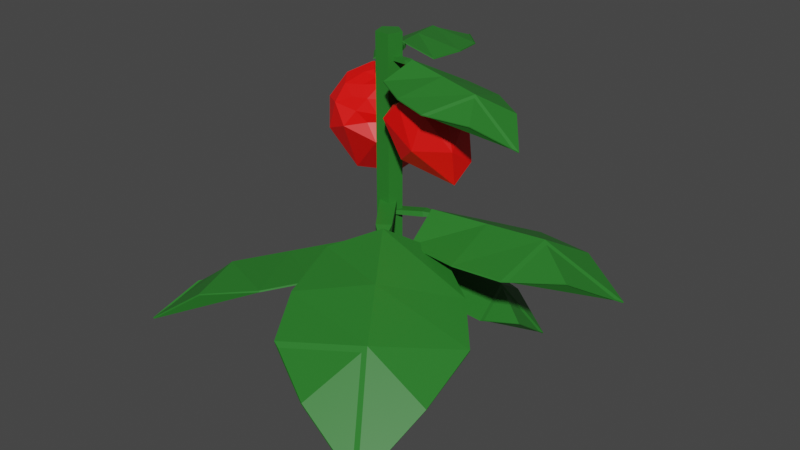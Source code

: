 # Source: StrawberryPlant_Stage_02.blend  (saved by Blender 2.90.8; exported with 4.5.12 LTS)
import bpy
from mathutils import Matrix  # noqa: F401  (used for matrix-valued properties, if any)

bpy.ops.wm.read_factory_settings(use_empty=True)
scene = bpy.context.scene
scene.name = 'Scene'

# ---- collections
col_collection = bpy.data.collections.new('Collection'); scene.collection.children.link(col_collection)

# ---- materials (node trees are filled in below, after node groups)
mat_greenstrawberryplant_001 = bpy.data.materials.new('GreenStrawberryPlant.001')
mat_greenstrawberryplant_001.use_transparent_shadow = False
mat_redstrawberryplant = bpy.data.materials.new('RedStrawberryPlant')
mat_redstrawberryplant.use_transparent_shadow = False

# ---- material node trees
mat_greenstrawberryplant_001.use_nodes = True; mat_greenstrawberryplant_001.node_tree.nodes.clear()
_N = mat_greenstrawberryplant_001.node_tree.nodes; _L = mat_greenstrawberryplant_001.node_tree.links
n0 = _N.new('ShaderNodeBsdfPrincipled'); n0.name = 'Principled BSDF'; n0.location = (10, 300)
n0.distribution = 'GGX'
n0.subsurface_method = 'BURLEY'
n0.inputs[0].default_value = (0.02369, 0.1902, 0.02259, 1.0)
n0.inputs[3].default_value = 1.45
n0.inputs[27].default_value = (0.0, 0.0, 0.0, 1.0)
n0.inputs[28].default_value = 1.0
n1 = _N.new('ShaderNodeOutputMaterial'); n1.name = 'Material Output'; n1.location = (300, 300)
_L.new(n0.outputs[0], n1.inputs[0])
n1.is_active_output = True
mat_redstrawberryplant.use_nodes = True; mat_redstrawberryplant.node_tree.nodes.clear()
_N = mat_redstrawberryplant.node_tree.nodes; _L = mat_redstrawberryplant.node_tree.links
n0 = _N.new('ShaderNodeBsdfPrincipled'); n0.name = 'Principled BSDF'; n0.location = (10, 300)
n0.distribution = 'GGX'
n0.subsurface_method = 'BURLEY'
n0.inputs[0].default_value = (1.0, 0.001895, 0.0, 1.0)
n0.inputs[3].default_value = 1.45
n0.inputs[27].default_value = (0.0, 0.0, 0.0, 1.0)
n0.inputs[28].default_value = 1.0
n1 = _N.new('ShaderNodeOutputMaterial'); n1.name = 'Material Output'; n1.location = (300, 300)
_L.new(n0.outputs[0], n1.inputs[0])
n1.is_active_output = True

# ---- world
world_world = bpy.data.worlds.new('World'); scene.world = world_world
world_world.use_nodes = True; world_world.node_tree.nodes.clear()
_N = world_world.node_tree.nodes; _L = world_world.node_tree.links
n0 = _N.new('ShaderNodeOutputWorld'); n0.name = 'World Output'; n0.location = (300, 300)
n1 = _N.new('ShaderNodeBackground'); n1.name = 'Background'; n1.location = (10, 300)
n1.inputs[0].default_value = (0.05088, 0.05088, 0.05088, 1.0)
_L.new(n1.outputs[0], n0.inputs[0])
n0.is_active_output = True
world_world.color = (0.05088, 0.05088, 0.05088)
world_world.use_sun_shadow = False
world_world.sun_shadow_jitter_overblur = 0.0

# ---- meshes
me_cylinder_009 = bpy.data.meshes.new('Cylinder.009')
me_cylinder_009.from_pydata([(-0.05918, -0.08071, -1.065), (-0.07869, -0.05285, 0.7351), (-0.18, -0.0786, -1.065), (-0.1595, -0.05144, 0.7351), (-0.2153, 0.03696, -1.065), (-0.1832, 0.02589, 0.7351), (-0.1163, 0.1063, -1.065), (-0.1169, 0.07226, 0.7351), (-0.01984, 0.03355, -1.065), (-0.05237, 0.0236, 0.7351), (-0.07869, -0.05285, -0.9152), (-0.1595, -0.05144, -0.9152), (-0.1832, 0.02589, -0.9152), (-0.1169, 0.07226, -0.9152), (-0.05237, 0.0236, -0.9152), (-0.09524, 0.03849, -0.1699), (-0.09881, 0.04359, -0.143), (-0.169, -0.01313, -0.1699), (-0.1725, -0.008026, -0.143), (0.1191, -0.3461, -0.2166), (0.06439, -0.1972, -0.2061), (0.06582, -0.1992, -0.1705), (-0.002071, -0.2437, -0.2061), (-0.0006434, -0.2458, -0.1705), (0.7999, -0.8407, -0.5775), (0.8037, -0.8461, -0.5704), (0.3511, -1.155, -0.5775), (0.3549, -1.16, -0.5704), (0.7238, -1.21, -0.8001), (0.7276, -1.215, -0.7929), (0.7464, -0.4564, -0.4929), (0.7484, -0.4592, -0.4838), (0.008201, -0.9732, -0.4929), (0.01021, -0.9761, -0.4838), (0.4698, -0.8469, -0.3839), (0.4678, -0.844, -0.393), (0.262, -0.05014, -0.3171), (0.264, -0.05301, -0.308), (-0.2078, -0.3791, -0.3171), (-0.2058, -0.382, -0.308), (0.05792, -0.2587, -0.1772), (0.05993, -0.2616, -0.1681), (0.5451, -0.2246, -0.405), (0.5471, -0.2275, -0.3959), (-0.1408, -0.7048, -0.405), (0.2628, -0.5514, -0.2851), (0.2649, -0.5542, -0.276), (-0.1388, -0.7077, -0.3959), (-0.158, 0.01772, -0.2338), (-0.1675, 0.01719, -0.2138), (-0.1359, -0.05046, -0.2251), (-0.1454, -0.051, -0.2051), (0.1865, 0.09596, -0.1961), (0.06084, 0.08713, -0.2162), (0.05621, 0.08923, -0.188), (0.08076, 0.02566, -0.2084), (0.07613, 0.02776, -0.1802), (0.7751, 0.4964, -0.3774), (0.7787, 0.4984, -0.3707), (0.9097, 0.08126, -0.3244), (0.9133, 0.08327, -0.3177), (1.075, 0.3473, -0.4833), (1.078, 0.3493, -0.4767), (0.46, 0.5435, -0.3835), (0.4609, 0.5448, -0.3759), (0.6813, -0.1392, -0.2964), (0.6823, -0.138, -0.2887), (0.6704, 0.2486, -0.2292), (0.6695, 0.2473, -0.2368), (0.01527, 0.2673, -0.3278), (0.01621, 0.2686, -0.3201), (0.1561, -0.1673, -0.2723), (0.1571, -0.166, -0.2646), (0.1002, 0.06974, -0.1823), (0.1011, 0.07102, -0.1746), (0.2254, 0.4433, -0.3605), (0.2263, 0.4446, -0.3528), (0.431, -0.1911, -0.2795), (0.3848, 0.1585, -0.2096), (0.3858, 0.1598, -0.2019), (0.4319, -0.1898, -0.2718), (-0.06178, 0.001877, -0.4223), (-0.06149, 0.01356, -0.4035), (-0.1143, 0.04436, -0.4478), (-0.114, 0.05604, -0.4289), (-0.3187, -0.2427, -0.4029), (-0.2136, -0.1705, -0.407), (-0.219, -0.1613, -0.3804), (-0.2609, -0.1322, -0.4299), (-0.2663, -0.123, -0.4034), (-0.5464, -0.938, -0.4699), (-0.5507, -0.9396, -0.4637), (-0.8662, -0.6793, -0.6251), (-0.8705, -0.681, -0.6189), (-0.8203, -1.024, -0.6719), (-0.8246, -1.026, -0.6656), (-0.2667, -0.7973, -0.4102), (-0.2697, -0.7965, -0.4029), (-0.7927, -0.3718, -0.6654), (-0.7956, -0.3711, -0.6582), (-0.629, -0.6445, -0.4332), (-0.6261, -0.6452, -0.4404), (-0.05342, -0.316, -0.4199), (-0.05634, -0.3153, -0.4127), (-0.3882, -0.04526, -0.5824), (-0.3911, -0.04454, -0.5752), (-0.2657, -0.1695, -0.3901), (-0.2686, -0.1688, -0.3829), (-0.1309, -0.5802, -0.4009), (-0.1338, -0.5795, -0.3936), (-0.6196, -0.185, -0.6381), (-0.4459, -0.4074, -0.4153), (-0.4488, -0.4066, -0.408), (-0.6225, -0.1842, -0.6308), (-0.173, -0.005111, -0.3957), (-0.1736, -0.00608, -0.378), (-0.1387, -0.05143, -0.3971), (-0.1393, -0.0524, -0.3795), (0.06131, 0.1349, -0.4729), (-0.03073, 0.09833, -0.4492), (-0.02607, 0.1011, -0.427), (0.0001957, 0.05657, -0.4504), (0.004851, 0.05934, -0.4282), (0.3251, 0.558, -0.7818), (0.3291, 0.5609, -0.778), (0.5339, 0.276, -0.7904), (0.538, 0.2789, -0.7866), (0.5391, 0.5033, -0.9544), (0.5432, 0.5062, -0.9506), (0.09099, 0.5227, -0.6886), (0.09363, 0.5245, -0.6832), (0.4344, 0.05887, -0.7027), (0.4371, 0.06066, -0.6973), (0.3547, 0.3573, -0.6441), (0.3521, 0.3555, -0.6495), (-0.1388, 0.2167, -0.5146), (-0.1361, 0.2184, -0.5092), (0.07984, -0.07856, -0.5236), (0.08248, -0.07677, -0.5182), (0.0111, 0.09657, -0.4366), (0.01374, 0.09836, -0.4312), (-0.04293, 0.3954, -0.6008), (-0.04029, 0.3972, -0.5954), (0.2762, -0.03557, -0.6139), (0.1816, 0.2261, -0.543), (0.1842, 0.2278, -0.5376), (0.2788, -0.03378, -0.6086), (-0.5249, 0.4385, -0.0434), (-0.5503, 0.1705, 0.3829), (-0.3703, 0.3913, 0.4299), (-0.1151, 0.4235, 0.2476), (-0.1831, 0.1505, -0.06979), (-0.4908, -0.03738, 0.1496), (-0.382, 0.2202, 0.3821), (-0.2096, 0.2887, 0.3668), (-0.08575, 0.1551, 0.2792), (-0.2366, -0.02993, 0.2399), (-0.4067, 0.04705, 0.3154), (-0.2685, 0.1426, 0.3009), (-0.4512, 0.4523, 0.2697), (-0.594, 0.2772, 0.2325), (-0.4932, 0.3056, 0.4187), (-0.5742, 0.0577, 0.2774), (-0.5642, 0.1914, -0.04407), (-0.3066, 0.5068, 0.02286), (-0.2479, 0.4579, 0.3625), (-0.424, 0.4134, -0.1983), (-0.1156, 0.3426, 0.009102), (-0.3675, 0.03362, -0.05666), (-0.484, 0.07902, 0.3609), (-0.4488, -0.0365, 0.3001), (-0.3798, 0.2933, 0.4171), (-0.4574, 0.1982, 0.3968), (-0.1365, 0.3466, 0.3816), (-0.2653, 0.3473, 0.4179), (-0.04366, 0.1139, 0.1869), (-0.03788, 0.2677, 0.2947), (-0.3361, -0.09807, 0.2169), (-0.1705, -0.04168, 0.1538), (-0.4084, 0.1329, 0.3568), (-0.2997, 0.2663, 0.3851), (-0.137, 0.2396, 0.3214), (-0.142, 0.05034, 0.2417), (-0.3358, -0.004253, 0.2696), (-0.3275, 0.1782, 0.3659), (-0.3405, 0.08783, 0.3086), (-0.2331, 0.2196, 0.3367), (-0.1845, 0.1531, 0.2659), (-0.2533, 0.06871, 0.2481), (0.3536, 0.05226, 0.1654), (0.1254, 0.2059, 0.4294), (0.2427, 0.04969, 0.5269), (0.23, -0.1739, 0.4451), (0.07732, -0.1435, 0.1646), (-0.0148, 0.1522, 0.2415), (0.1263, 0.07822, 0.4656), (0.1413, -0.05866, 0.4948), (0.02746, -0.1407, 0.4341), (-0.07084, -0.009722, 0.3523), (0.01291, 0.1123, 0.3881), (0.05443, -0.005049, 0.4157), (0.3187, 0.06276, 0.4061), (0.2257, 0.1866, 0.3288), (0.2076, 0.1492, 0.4849), (0.05904, 0.2207, 0.3328), (0.1837, 0.1234, 0.1221), (0.3511, -0.1001, 0.2614), (0.2716, -0.06241, 0.5096), (0.3291, -0.04666, 0.06776), (0.1943, -0.2087, 0.2612), (0.03019, 0.009867, 0.1247), (0.04777, 0.1707, 0.4119), (-0.03709, 0.1536, 0.3575), (0.1753, 0.07097, 0.5019), (0.1247, 0.1383, 0.4598), (0.1664, -0.1174, 0.5267), (0.1903, -0.01913, 0.5304), (-0.002323, -0.1822, 0.3688), (0.09723, -0.1911, 0.4699), (-0.09709, 0.06774, 0.3083), (-0.08495, -0.07217, 0.3001), (0.07128, 0.107, 0.43), (0.1422, 0.01258, 0.489), (0.09505, -0.1107, 0.4678), (-0.03284, -0.09028, 0.3819), (-0.03449, 0.0619, 0.36), (0.08625, 0.0438, 0.4574), (0.0292, 0.05708, 0.4007), (0.09919, -0.03618, 0.459), (0.0478, -0.07336, 0.4068), (0.002964, -0.01368, 0.3696), (-0.1282, -0.02461, 0.5906), (-0.1278, -0.03134, 0.6048), (-0.08007, -0.009064, 0.5968), (-0.0797, -0.01579, 0.6109), (-0.1832, 0.2185, 0.6173), (-0.177, 0.1299, 0.6031), (-0.1785, 0.1266, 0.6229), (-0.1336, 0.1439, 0.6086), (-0.1351, 0.1406, 0.6285), (-0.4654, 0.6343, 0.4893), (-0.4668, 0.6368, 0.494), (-0.1723, 0.729, 0.5267), (-0.1737, 0.7315, 0.5314), (-0.3599, 0.8456, 0.4145), (-0.3613, 0.8482, 0.4192), (-0.4988, 0.4119, 0.485), (-0.4997, 0.4126, 0.4904), (-0.01681, 0.5676, 0.5465), (-0.01772, 0.5683, 0.5519), (-0.2906, 0.5602, 0.5939), (-0.2897, 0.5596, 0.5885), (-0.3042, 0.09785, 0.5243), (-0.3051, 0.09851, 0.5297), (0.002575, 0.197, 0.5635), (0.00167, 0.1976, 0.5689), (-0.1647, 0.1576, 0.627), (-0.1656, 0.1583, 0.6324), (-0.4283, 0.2462, 0.5012), (-0.4292, 0.2469, 0.5066), (0.01961, 0.3909, 0.5584), (-0.2272, 0.3586, 0.6077), (-0.2281, 0.3592, 0.6132), (0.01871, 0.3916, 0.5638), (-0.1448, 0.03281, 0.593), (-0.1505, 0.03457, 0.6075), (-0.1514, -0.0176, 0.5966), (-0.157, -0.01584, 0.6111), (0.09904, -0.02363, 0.6068), (0.01594, 0.009742, 0.5978), (0.01443, 0.01136, 0.6178), (0.01004, -0.03571, 0.601), (0.008527, -0.03409, 0.6211), (0.5905, 0.05931, 0.4638), (0.5936, 0.05923, 0.4684), (0.5506, -0.2476, 0.4854), (0.5537, -0.2477, 0.49), (0.7324, -0.1224, 0.3729), (0.7355, -0.1224, 0.3775), (0.4044, 0.1853, 0.4739), (0.4056, 0.1855, 0.4793), (0.3389, -0.3195, 0.5096), (0.3401, -0.3193, 0.515), (0.4524, -0.07233, 0.5666), (0.4512, -0.07255, 0.5613), (0.03893, 0.1426, 0.5255), (0.04013, 0.1428, 0.5308), (-0.002781, -0.1787, 0.5481), (-0.001577, -0.1785, 0.5535), (0.03656, -0.01462, 0.6196), (0.03777, -0.01439, 0.6249), (0.2253, 0.1919, 0.4977), (0.2265, 0.1921, 0.5031), (0.1644, -0.2771, 0.5308), (0.2439, -0.04358, 0.5904), (0.2451, -0.04336, 0.5958), (0.1656, -0.2769, 0.5362)], [], [(10, 1, 3, 11), (11, 3, 5, 12), (12, 5, 7, 13), (3, 1, 9, 7, 5), (13, 7, 9, 14), (14, 9, 1, 10), (0, 2, 4, 6, 8), (8, 14, 10, 0), (6, 13, 14, 8), (4, 12, 13, 6), (2, 11, 12, 4), (0, 10, 11, 2), (20, 21, 19), (22, 23, 18, 17), (17, 18, 16, 15), (20, 22, 17, 15), (23, 21, 16, 18), (19, 21, 23), (19, 22, 20), (19, 23, 22), (15, 16, 21, 20), (43, 42, 36, 37), (28, 29, 27, 26), (45, 44, 38, 40), (43, 37, 41, 46), (45, 40, 36, 42), (46, 41, 39, 47), (47, 39, 38, 44), (24, 25, 29, 28), (29, 34, 33, 27), (25, 31, 34, 29), (26, 32, 35, 28), (27, 33, 32, 26), (30, 31, 25, 24), (40, 41, 37, 36), (38, 39, 41, 40), (28, 35, 30, 24), (33, 47, 44, 32), (34, 46, 47, 33), (35, 45, 42, 30), (31, 43, 46, 34), (35, 32, 44, 45), (31, 30, 42, 43), (53, 54, 52), (55, 56, 51, 50), (50, 51, 49, 48), (53, 55, 50, 48), (56, 54, 49, 51), (52, 54, 56), (52, 55, 53), (52, 56, 55), (48, 49, 54, 53), (76, 75, 69, 70), (61, 62, 60, 59), (78, 77, 71, 73), (76, 70, 74, 79), (78, 73, 69, 75), (79, 74, 72, 80), (80, 72, 71, 77), (57, 58, 62, 61), (62, 67, 66, 60), (58, 64, 67, 62), (59, 65, 68, 61), (60, 66, 65, 59), (63, 64, 58, 57), (73, 74, 70, 69), (71, 72, 74, 73), (61, 68, 63, 57), (66, 80, 77, 65), (67, 79, 80, 66), (68, 78, 75, 63), (64, 76, 79, 67), (68, 65, 77, 78), (64, 63, 75, 76), (86, 87, 85), (88, 89, 84, 83), (83, 84, 82, 81), (86, 88, 83, 81), (89, 87, 82, 84), (85, 87, 89), (85, 88, 86), (85, 89, 88), (81, 82, 87, 86), (109, 108, 102, 103), (94, 95, 93, 92), (111, 110, 104, 106), (109, 103, 107, 112), (111, 106, 102, 108), (112, 107, 105, 113), (113, 105, 104, 110), (90, 91, 95, 94), (95, 100, 99, 93), (91, 97, 100, 95), (92, 98, 101, 94), (93, 99, 98, 92), (96, 97, 91, 90), (106, 107, 103, 102), (104, 105, 107, 106), (94, 101, 96, 90), (99, 113, 110, 98), (100, 112, 113, 99), (101, 111, 108, 96), (97, 109, 112, 100), (101, 98, 110, 111), (97, 96, 108, 109), (119, 120, 118), (121, 122, 117, 116), (116, 117, 115, 114), (119, 121, 116, 114), (122, 120, 115, 117), (118, 120, 122), (118, 121, 119), (118, 122, 121), (114, 115, 120, 119), (142, 141, 135, 136), (127, 128, 126, 125), (144, 143, 137, 139), (142, 136, 140, 145), (144, 139, 135, 141), (145, 140, 138, 146), (146, 138, 137, 143), (123, 124, 128, 127), (128, 133, 132, 126), (124, 130, 133, 128), (125, 131, 134, 127), (126, 132, 131, 125), (129, 130, 124, 123), (139, 140, 136, 135), (137, 138, 140, 139), (127, 134, 129, 123), (132, 146, 143, 131), (133, 145, 146, 132), (134, 144, 141, 129), (130, 142, 145, 133), (134, 131, 143, 144), (130, 129, 141, 142), (147, 160, 159), (148, 160, 162), (147, 159, 164), (147, 164, 166), (147, 166, 163), (148, 162, 169), (149, 161, 171), (150, 165, 173), (151, 167, 175), (152, 168, 177), (148, 169, 172), (149, 171, 174), (150, 173, 176), (151, 175, 178), (152, 177, 170), (153, 179, 184), (154, 180, 186), (155, 181, 187), (156, 182, 188), (157, 183, 185), (185, 188, 158), (185, 183, 188), (183, 156, 188), (188, 187, 158), (188, 182, 187), (182, 155, 187), (187, 186, 158), (187, 181, 186), (181, 154, 186), (186, 184, 158), (186, 180, 184), (180, 153, 184), (184, 185, 158), (184, 179, 185), (179, 157, 185), (170, 183, 157), (170, 177, 183), (177, 156, 183), (178, 182, 156), (178, 175, 182), (175, 155, 182), (176, 181, 155), (176, 173, 181), (173, 154, 181), (174, 180, 154), (174, 171, 180), (171, 153, 180), (172, 179, 153), (172, 169, 179), (169, 157, 179), (177, 178, 156), (177, 168, 178), (168, 151, 178), (175, 176, 155), (175, 167, 176), (167, 150, 176), (173, 174, 154), (173, 165, 174), (165, 149, 174), (171, 172, 153), (171, 161, 172), (161, 148, 172), (169, 170, 157), (169, 162, 170), (162, 152, 170), (163, 168, 152), (163, 166, 168), (166, 151, 168), (166, 167, 151), (166, 164, 167), (164, 150, 167), (164, 165, 150), (164, 159, 165), (159, 149, 165), (162, 163, 152), (162, 160, 163), (160, 147, 163), (159, 161, 149), (159, 160, 161), (160, 148, 161), (189, 202, 201), (190, 202, 204), (189, 201, 206), (189, 206, 208), (189, 208, 205), (190, 204, 211), (191, 203, 213), (192, 207, 215), (193, 209, 217), (194, 210, 219), (190, 211, 214), (191, 213, 216), (192, 215, 218), (193, 217, 220), (194, 219, 212), (195, 221, 226), (196, 222, 228), (197, 223, 229), (198, 224, 230), (199, 225, 227), (227, 230, 200), (227, 225, 230), (225, 198, 230), (230, 229, 200), (230, 224, 229), (224, 197, 229), (229, 228, 200), (229, 223, 228), (223, 196, 228), (228, 226, 200), (228, 222, 226), (222, 195, 226), (226, 227, 200), (226, 221, 227), (221, 199, 227), (212, 225, 199), (212, 219, 225), (219, 198, 225), (220, 224, 198), (220, 217, 224), (217, 197, 224), (218, 223, 197), (218, 215, 223), (215, 196, 223), (216, 222, 196), (216, 213, 222), (213, 195, 222), (214, 221, 195), (214, 211, 221), (211, 199, 221), (219, 220, 198), (219, 210, 220), (210, 193, 220), (217, 218, 197), (217, 209, 218), (209, 192, 218), (215, 216, 196), (215, 207, 216), (207, 191, 216), (213, 214, 195), (213, 203, 214), (203, 190, 214), (211, 212, 199), (211, 204, 212), (204, 194, 212), (205, 210, 194), (205, 208, 210), (208, 193, 210), (208, 209, 193), (208, 206, 209), (206, 192, 209), (206, 207, 192), (206, 201, 207), (201, 191, 207), (204, 205, 194), (204, 202, 205), (202, 189, 205), (201, 203, 191), (201, 202, 203), (202, 190, 203), (236, 237, 235), (238, 239, 234, 233), (233, 234, 232, 231), (236, 238, 233, 231), (239, 237, 232, 234), (235, 237, 239), (235, 238, 236), (235, 239, 238), (231, 232, 237, 236), (259, 258, 252, 253), (244, 245, 243, 242), (261, 260, 254, 256), (259, 253, 257, 262), (261, 256, 252, 258), (262, 257, 255, 263), (263, 255, 254, 260), (240, 241, 245, 244), (245, 250, 249, 243), (241, 247, 250, 245), (242, 248, 251, 244), (243, 249, 248, 242), (246, 247, 241, 240), (256, 257, 253, 252), (254, 255, 257, 256), (244, 251, 246, 240), (249, 263, 260, 248), (250, 262, 263, 249), (251, 261, 258, 246), (247, 259, 262, 250), (251, 248, 260, 261), (247, 246, 258, 259), (269, 270, 268), (271, 272, 267, 266), (266, 267, 265, 264), (269, 271, 266, 264), (272, 270, 265, 267), (268, 270, 272), (268, 271, 269), (268, 272, 271), (264, 265, 270, 269), (292, 291, 285, 286), (277, 278, 276, 275), (294, 293, 287, 289), (292, 286, 290, 295), (294, 289, 285, 291), (295, 290, 288, 296), (296, 288, 287, 293), (273, 274, 278, 277), (278, 283, 282, 276), (274, 280, 283, 278), (275, 281, 284, 277), (276, 282, 281, 275), (279, 280, 274, 273), (289, 290, 286, 285), (287, 288, 290, 289), (277, 284, 279, 273), (282, 296, 293, 281), (283, 295, 296, 282), (284, 294, 291, 279), (280, 292, 295, 283), (284, 281, 293, 294), (280, 279, 291, 292)])
me_cylinder_009.polygons.foreach_set('material_index', [0, 0, 0, 0, 0, 0, 0, 0, 0, 0, 0, 0, 0, 0, 0, 0, 0, 0, 0, 0, 0, 0, 0, 0, 0, 0, 0, 0, 0, 0, 0, 0, 0, 0, 0, 0, 0, 0, 0, 0, 0, 0, 0, 0, 0, 0, 0, 0, 0, 0, 0, 0, 0, 0, 0, 0, 0, 0, 0, 0, 0, 0, 0, 0, 0, 0, 0, 0, 0, 0, 0, 0, 0, 0, 0, 0, 0, 0, 0, 0, 0, 0, 0, 0, 0, 0, 0, 0, 0, 0, 0, 0, 0, 0, 0, 0, 0, 0, 0, 0, 0, 0, 0, 0, 0, 0, 0, 0, 0, 0, 0, 0, 0, 0, 0, 0, 0, 0, 0, 0, 0, 0, 0, 0, 0, 0, 0, 0, 0, 0, 0, 0, 0, 0, 0, 0, 1, 1, 1, 1, 1, 1, 1, 1, 1, 1, 1, 1, 1, 1, 1, 1, 1, 1, 1, 1, 1, 1, 1, 1, 1, 1, 1, 1, 1, 1, 1, 1, 1, 1, 1, 1, 1, 1, 1, 1, 1, 1, 1, 1, 1, 1, 1, 1, 1, 1, 1, 1, 1, 1, 1, 1, 1, 1, 1, 1, 1, 1, 1, 1, 1, 1, 1, 1, 1, 1, 1, 1, 1, 1, 1, 1, 1, 1, 1, 1, 1, 1, 1, 1, 1, 1, 1, 1, 1, 1, 1, 1, 1, 1, 1, 1, 1, 1, 1, 1, 1, 1, 1, 1, 1, 1, 1, 1, 1, 1, 1, 1, 1, 1, 1, 1, 1, 1, 1, 1, 1, 1, 1, 1, 1, 1, 1, 1, 1, 1, 1, 1, 1, 1, 1, 1, 1, 1, 1, 1, 1, 1, 1, 1, 1, 1, 1, 1, 1, 1, 1, 1, 1, 1, 1, 1, 1, 1, 1, 1, 0, 0, 0, 0, 0, 0, 0, 0, 0, 0, 0, 0, 0, 0, 0, 0, 0, 0, 0, 0, 0, 0, 0, 0, 0, 0, 0, 0, 0, 0, 0, 0, 0, 0, 0, 0, 0, 0, 0, 0, 0, 0, 0, 0, 0, 0, 0, 0, 0, 0, 0, 0, 0, 0, 0, 0, 0, 0, 0, 0, 0, 0])
_uv = me_cylinder_009.uv_layers.new(name='UVMap')
_uv.uv.foreach_set('vector', [1.0, 0.5483, 1.0, 1.0, 0.8, 1.0, 0.8, 0.5483, 0.8, 0.5483, 0.8, 1.0, 0.6, 1.0, 0.6, 0.5483, 0.6, 0.5483, 0.6, 1.0, 0.4, 1.0, 0.4, 0.5483, 0.4783, 0.3242, 0.25, 0.49, 0.02175, 0.3242, 0.1089, 0.05584, 0.3911, 0.05584, 0.4, 0.5483, 0.4, 1.0, 0.2, 1.0, 0.2, 0.5483, 0.2, 0.5483, 0.2, 1.0, 2.98e-08, 1.0, 2.98e-08, 0.5483, 0.75, 0.49, 0.9783, 0.3242, 0.8911, 0.05584, 0.6089, 0.05584, 0.5217, 0.3242, 0.2, 0.5, 0.2, 0.5483, 2.98e-08, 0.5483, 2.98e-08, 0.5, 0.4, 0.5, 0.4, 0.5483, 0.2, 0.5483, 0.2, 0.5, 0.6, 0.5, 0.6, 0.5483, 0.4, 0.5483, 0.4, 0.5, 0.8, 0.5, 0.8, 0.5483, 0.6, 0.5483, 0.6, 0.5, 1.0, 0.5, 1.0, 0.5483, 0.8, 0.5483, 0.8, 0.5, 0.375, 0.125, 0.625, 0.125, 0.5, 0.375, 0.375, 0.625, 0.625, 0.625, 0.625, 0.75, 0.375, 0.75, 0.375, 0.75, 0.625, 0.75, 0.625, 1.0, 0.375, 1.0, 0.125, 0.625, 0.375, 0.625, 0.375, 0.75, 0.125, 0.75, 0.625, 0.625, 0.875, 0.625, 0.875, 0.75, 0.625, 0.75, 0.5, 0.375, 0.875, 0.625, 0.625, 0.625, 0.5, 0.375, 0.375, 0.625, 0.125, 0.625, 0.5, 0.375, 0.625, 0.625, 0.375, 0.625, 0.375, 0.0, 0.625, 0.0, 0.625, 0.125, 0.375, 0.125, 0.625, 0.04167, 0.375, 0.04167, 0.375, 0.0, 0.625, 0.0, 0.375, 0.375, 0.625, 0.375, 0.625, 0.5, 0.375, 0.5, 0.25, 0.7083, 0.375, 0.7083, 0.375, 0.75, 0.25, 0.75, 0.875, 0.7083, 0.875, 0.75, 0.75, 0.75, 0.75, 0.7083, 0.25, 0.7083, 0.25, 0.75, 0.125, 0.75, 0.125, 0.7083, 0.75, 0.7083, 0.75, 0.75, 0.625, 0.75, 0.625, 0.7083, 0.625, 0.7083, 0.625, 0.75, 0.375, 0.75, 0.375, 0.7083, 0.375, 0.25, 0.625, 0.25, 0.625, 0.375, 0.375, 0.375, 0.75, 0.5, 0.75, 0.6667, 0.625, 0.6667, 0.625, 0.5, 0.875, 0.5, 0.875, 0.6667, 0.75, 0.6667, 0.75, 0.5, 0.375, 0.5, 0.375, 0.6667, 0.25, 0.6667, 0.25, 0.5, 0.625, 0.5, 0.625, 0.6667, 0.375, 0.6667, 0.375, 0.5, 0.375, 0.08333, 0.625, 0.08333, 0.625, 0.25, 0.375, 0.25, 0.375, 0.875, 0.625, 0.875, 0.625, 1.0, 0.375, 1.0, 0.375, 0.75, 0.625, 0.75, 0.625, 0.875, 0.375, 0.875, 0.25, 0.5, 0.25, 0.6667, 0.125, 0.6667, 0.125, 0.5, 0.625, 0.6667, 0.625, 0.7083, 0.375, 0.7083, 0.375, 0.6667, 0.75, 0.6667, 0.75, 0.7083, 0.625, 0.7083, 0.625, 0.6667, 0.25, 0.6667, 0.25, 0.7083, 0.125, 0.7083, 0.125, 0.6667, 0.875, 0.6667, 0.875, 0.7083, 0.75, 0.7083, 0.75, 0.6667, 0.25, 0.6667, 0.375, 0.6667, 0.375, 0.7083, 0.25, 0.7083, 0.625, 0.08333, 0.375, 0.08333, 0.375, 0.04167, 0.625, 0.04167, 0.375, 0.125, 0.625, 0.125, 0.5, 0.375, 0.375, 0.625, 0.625, 0.625, 0.625, 0.75, 0.375, 0.75, 0.375, 0.75, 0.625, 0.75, 0.625, 1.0, 0.375, 1.0, 0.125, 0.625, 0.375, 0.625, 0.375, 0.75, 0.125, 0.75, 0.625, 0.625, 0.875, 0.625, 0.875, 0.75, 0.625, 0.75, 0.5, 0.375, 0.875, 0.625, 0.625, 0.625, 0.5, 0.375, 0.375, 0.625, 0.125, 0.625, 0.5, 0.375, 0.625, 0.625, 0.375, 0.625, 0.375, 0.0, 0.625, 0.0, 0.625, 0.125, 0.375, 0.125, 0.625, 0.04167, 0.375, 0.04167, 0.375, 0.0, 0.625, 0.0, 0.375, 0.375, 0.625, 0.375, 0.625, 0.5, 0.375, 0.5, 0.25, 0.7083, 0.375, 0.7083, 0.375, 0.75, 0.25, 0.75, 0.875, 0.7083, 0.875, 0.75, 0.75, 0.75, 0.75, 0.7083, 0.25, 0.7083, 0.25, 0.75, 0.125, 0.75, 0.125, 0.7083, 0.75, 0.7083, 0.75, 0.75, 0.625, 0.75, 0.625, 0.7083, 0.625, 0.7083, 0.625, 0.75, 0.375, 0.75, 0.375, 0.7083, 0.375, 0.25, 0.625, 0.25, 0.625, 0.375, 0.375, 0.375, 0.75, 0.5, 0.75, 0.6667, 0.625, 0.6667, 0.625, 0.5, 0.875, 0.5, 0.875, 0.6667, 0.75, 0.6667, 0.75, 0.5, 0.375, 0.5, 0.375, 0.6667, 0.25, 0.6667, 0.25, 0.5, 0.625, 0.5, 0.625, 0.6667, 0.375, 0.6667, 0.375, 0.5, 0.375, 0.08333, 0.625, 0.08333, 0.625, 0.25, 0.375, 0.25, 0.375, 0.875, 0.625, 0.875, 0.625, 1.0, 0.375, 1.0, 0.375, 0.75, 0.625, 0.75, 0.625, 0.875, 0.375, 0.875, 0.25, 0.5, 0.25, 0.6667, 0.125, 0.6667, 0.125, 0.5, 0.625, 0.6667, 0.625, 0.7083, 0.375, 0.7083, 0.375, 0.6667, 0.75, 0.6667, 0.75, 0.7083, 0.625, 0.7083, 0.625, 0.6667, 0.25, 0.6667, 0.25, 0.7083, 0.125, 0.7083, 0.125, 0.6667, 0.875, 0.6667, 0.875, 0.7083, 0.75, 0.7083, 0.75, 0.6667, 0.25, 0.6667, 0.375, 0.6667, 0.375, 0.7083, 0.25, 0.7083, 0.625, 0.08333, 0.375, 0.08333, 0.375, 0.04167, 0.625, 0.04167, 0.375, 0.125, 0.625, 0.125, 0.5, 0.375, 0.375, 0.625, 0.625, 0.625, 0.625, 0.75, 0.375, 0.75, 0.375, 0.75, 0.625, 0.75, 0.625, 1.0, 0.375, 1.0, 0.125, 0.625, 0.375, 0.625, 0.375, 0.75, 0.125, 0.75, 0.625, 0.625, 0.875, 0.625, 0.875, 0.75, 0.625, 0.75, 0.5, 0.375, 0.875, 0.625, 0.625, 0.625, 0.5, 0.375, 0.375, 0.625, 0.125, 0.625, 0.5, 0.375, 0.625, 0.625, 0.375, 0.625, 0.375, 0.0, 0.625, 0.0, 0.625, 0.125, 0.375, 0.125, 0.625, 0.04167, 0.375, 0.04167, 0.375, 0.0, 0.625, 0.0, 0.375, 0.375, 0.625, 0.375, 0.625, 0.5, 0.375, 0.5, 0.25, 0.7083, 0.375, 0.7083, 0.375, 0.75, 0.25, 0.75, 0.875, 0.7083, 0.875, 0.75, 0.75, 0.75, 0.75, 0.7083, 0.25, 0.7083, 0.25, 0.75, 0.125, 0.75, 0.125, 0.7083, 0.75, 0.7083, 0.75, 0.75, 0.625, 0.75, 0.625, 0.7083, 0.625, 0.7083, 0.625, 0.75, 0.375, 0.75, 0.375, 0.7083, 0.375, 0.25, 0.625, 0.25, 0.625, 0.375, 0.375, 0.375, 0.75, 0.5, 0.75, 0.6667, 0.625, 0.6667, 0.625, 0.5, 0.875, 0.5, 0.875, 0.6667, 0.75, 0.6667, 0.75, 0.5, 0.375, 0.5, 0.375, 0.6667, 0.25, 0.6667, 0.25, 0.5, 0.625, 0.5, 0.625, 0.6667, 0.375, 0.6667, 0.375, 0.5, 0.375, 0.08333, 0.625, 0.08333, 0.625, 0.25, 0.375, 0.25, 0.375, 0.875, 0.625, 0.875, 0.625, 1.0, 0.375, 1.0, 0.375, 0.75, 0.625, 0.75, 0.625, 0.875, 0.375, 0.875, 0.25, 0.5, 0.25, 0.6667, 0.125, 0.6667, 0.125, 0.5, 0.625, 0.6667, 0.625, 0.7083, 0.375, 0.7083, 0.375, 0.6667, 0.75, 0.6667, 0.75, 0.7083, 0.625, 0.7083, 0.625, 0.6667, 0.25, 0.6667, 0.25, 0.7083, 0.125, 0.7083, 0.125, 0.6667, 0.875, 0.6667, 0.875, 0.7083, 0.75, 0.7083, 0.75, 0.6667, 0.25, 0.6667, 0.375, 0.6667, 0.375, 0.7083, 0.25, 0.7083, 0.625, 0.08333, 0.375, 0.08333, 0.375, 0.04167, 0.625, 0.04167, 0.375, 0.125, 0.625, 0.125, 0.5, 0.375, 0.375, 0.625, 0.625, 0.625, 0.625, 0.75, 0.375, 0.75, 0.375, 0.75, 0.625, 0.75, 0.625, 1.0, 0.375, 1.0, 0.125, 0.625, 0.375, 0.625, 0.375, 0.75, 0.125, 0.75, 0.625, 0.625, 0.875, 0.625, 0.875, 0.75, 0.625, 0.75, 0.5, 0.375, 0.875, 0.625, 0.625, 0.625, 0.5, 0.375, 0.375, 0.625, 0.125, 0.625, 0.5, 0.375, 0.625, 0.625, 0.375, 0.625, 0.375, 0.0, 0.625, 0.0, 0.625, 0.125, 0.375, 0.125, 0.625, 0.04167, 0.375, 0.04167, 0.375, 0.0, 0.625, 0.0, 0.375, 0.375, 0.625, 0.375, 0.625, 0.5, 0.375, 0.5, 0.25, 0.7083, 0.375, 0.7083, 0.375, 0.75, 0.25, 0.75, 0.875, 0.7083, 0.875, 0.75, 0.75, 0.75, 0.75, 0.7083, 0.25, 0.7083, 0.25, 0.75, 0.125, 0.75, 0.125, 0.7083, 0.75, 0.7083, 0.75, 0.75, 0.625, 0.75, 0.625, 0.7083, 0.625, 0.7083, 0.625, 0.75, 0.375, 0.75, 0.375, 0.7083, 0.375, 0.25, 0.625, 0.25, 0.625, 0.375, 0.375, 0.375, 0.75, 0.5, 0.75, 0.6667, 0.625, 0.6667, 0.625, 0.5, 0.875, 0.5, 0.875, 0.6667, 0.75, 0.6667, 0.75, 0.5, 0.375, 0.5, 0.375, 0.6667, 0.25, 0.6667, 0.25, 0.5, 0.625, 0.5, 0.625, 0.6667, 0.375, 0.6667, 0.375, 0.5, 0.375, 0.08333, 0.625, 0.08333, 0.625, 0.25, 0.375, 0.25, 0.375, 0.875, 0.625, 0.875, 0.625, 1.0, 0.375, 1.0, 0.375, 0.75, 0.625, 0.75, 0.625, 0.875, 0.375, 0.875, 0.25, 0.5, 0.25, 0.6667, 0.125, 0.6667, 0.125, 0.5, 0.625, 0.6667, 0.625, 0.7083, 0.375, 0.7083, 0.375, 0.6667, 0.75, 0.6667, 0.75, 0.7083, 0.625, 0.7083, 0.625, 0.6667, 0.25, 0.6667, 0.25, 0.7083, 0.125, 0.7083, 0.125, 0.6667, 0.875, 0.6667, 0.875, 0.7083, 0.75, 0.7083, 0.75, 0.6667, 0.25, 0.6667, 0.375, 0.6667, 0.375, 0.7083, 0.25, 0.7083, 0.625, 0.08333, 0.375, 0.08333, 0.375, 0.04167, 0.625, 0.04167, 0.8182, 0.0, 0.7727, 0.07873, 0.8636, 0.07873, 0.7273, 0.1575, 0.6818, 0.07873, 0.6364, 0.1575, 0.09091, 0.0, 0.04545, 0.07873, 0.1364, 0.07873, 0.2727, 0.0, 0.2273, 0.07873, 0.3182, 0.07873, 0.4545, 0.0, 0.4091, 0.07873, 0.5, 0.07873, 0.7273, 0.1575, 0.6364, 0.1575, 0.6818, 0.2362, 0.9091, 0.1575, 0.8182, 0.1575, 0.8636, 0.2362, 0.1818, 0.1575, 0.09091, 0.1575, 0.1364, 0.2362, 0.3636, 0.1575, 0.2727, 0.1575, 0.3182, 0.2362, 0.5455, 0.1575, 0.4545, 0.1575, 0.5, 0.2362, 0.7273, 0.1575, 0.6818, 0.2362, 0.7727, 0.2362, 0.9091, 0.1575, 0.8636, 0.2362, 0.9545, 0.2362, 0.1818, 0.1575, 0.1364, 0.2362, 0.2273, 0.2362, 0.3636, 0.1575, 0.3182, 0.2362, 0.4091, 0.2362, 0.5455, 0.1575, 0.5, 0.2362, 0.5909, 0.2362, 0.8182, 0.3149, 0.7273, 0.3149, 0.7727, 0.3937, 1.0, 0.3149, 0.9091, 0.3149, 0.9545, 0.3937, 0.2727, 0.3149, 0.1818, 0.3149, 0.2273, 0.3937, 0.4545, 0.3149, 0.3636, 0.3149, 0.4091, 0.3937, 0.6364, 0.3149, 0.5455, 0.3149, 0.5909, 0.3937, 0.5909, 0.3937, 0.5, 0.3937, 0.5455, 0.4724, 0.5909, 0.3937, 0.5455, 0.3149, 0.5, 0.3937, 0.5455, 0.3149, 0.4545, 0.3149, 0.5, 0.3937, 0.4091, 0.3937, 0.3182, 0.3937, 0.3636, 0.4724, 0.4091, 0.3937, 0.3636, 0.3149, 0.3182, 0.3937, 0.3636, 0.3149, 0.2727, 0.3149, 0.3182, 0.3937, 0.2273, 0.3937, 0.1364, 0.3937, 0.1818, 0.4724, 0.2273, 0.3937, 0.1818, 0.3149, 0.1364, 0.3937, 0.1818, 0.3149, 0.09091, 0.3149, 0.1364, 0.3937, 0.9545, 0.3937, 0.8636, 0.3937, 0.9091, 0.4724, 0.9545, 0.3937, 0.9091, 0.3149, 0.8636, 0.3937, 0.9091, 0.3149, 0.8182, 0.3149, 0.8636, 0.3937, 0.7727, 0.3937, 0.6818, 0.3937, 0.7273, 0.4724, 0.7727, 0.3937, 0.7273, 0.3149, 0.6818, 0.3937, 0.7273, 0.3149, 0.6364, 0.3149, 0.6818, 0.3937, 0.5909, 0.2362, 0.5455, 0.3149, 0.6364, 0.3149, 0.5909, 0.2362, 0.5, 0.2362, 0.5455, 0.3149, 0.5, 0.2362, 0.4545, 0.3149, 0.5455, 0.3149, 0.4091, 0.2362, 0.3636, 0.3149, 0.4545, 0.3149, 0.4091, 0.2362, 0.3182, 0.2362, 0.3636, 0.3149, 0.3182, 0.2362, 0.2727, 0.3149, 0.3636, 0.3149, 0.2273, 0.2362, 0.1818, 0.3149, 0.2727, 0.3149, 0.2273, 0.2362, 0.1364, 0.2362, 0.1818, 0.3149, 0.1364, 0.2362, 0.09091, 0.3149, 0.1818, 0.3149, 0.9545, 0.2362, 0.9091, 0.3149, 1.0, 0.3149, 0.9545, 0.2362, 0.8636, 0.2362, 0.9091, 0.3149, 0.8636, 0.2362, 0.8182, 0.3149, 0.9091, 0.3149, 0.7727, 0.2362, 0.7273, 0.3149, 0.8182, 0.3149, 0.7727, 0.2362, 0.6818, 0.2362, 0.7273, 0.3149, 0.6818, 0.2362, 0.6364, 0.3149, 0.7273, 0.3149, 0.5, 0.2362, 0.4091, 0.2362, 0.4545, 0.3149, 0.5, 0.2362, 0.4545, 0.1575, 0.4091, 0.2362, 0.4545, 0.1575, 0.3636, 0.1575, 0.4091, 0.2362, 0.3182, 0.2362, 0.2273, 0.2362, 0.2727, 0.3149, 0.3182, 0.2362, 0.2727, 0.1575, 0.2273, 0.2362, 0.2727, 0.1575, 0.1818, 0.1575, 0.2273, 0.2362, 0.1364, 0.2362, 0.04545, 0.2362, 0.09091, 0.3149, 0.1364, 0.2362, 0.09091, 0.1575, 0.04545, 0.2362, 0.09091, 0.1575, 0.0, 0.1575, 0.04545, 0.2362, 0.8636, 0.2362, 0.7727, 0.2362, 0.8182, 0.3149, 0.8636, 0.2362, 0.8182, 0.1575, 0.7727, 0.2362, 0.8182, 0.1575, 0.7273, 0.1575, 0.7727, 0.2362, 0.6818, 0.2362, 0.5909, 0.2362, 0.6364, 0.3149, 0.6818, 0.2362, 0.6364, 0.1575, 0.5909, 0.2362, 0.6364, 0.1575, 0.5455, 0.1575, 0.5909, 0.2362, 0.5, 0.07873, 0.4545, 0.1575, 0.5455, 0.1575, 0.5, 0.07873, 0.4091, 0.07873, 0.4545, 0.1575, 0.4091, 0.07873, 0.3636, 0.1575, 0.4545, 0.1575, 0.3182, 0.07873, 0.2727, 0.1575, 0.3636, 0.1575, 0.3182, 0.07873, 0.2273, 0.07873, 0.2727, 0.1575, 0.2273, 0.07873, 0.1818, 0.1575, 0.2727, 0.1575, 0.1364, 0.07873, 0.09091, 0.1575, 0.1818, 0.1575, 0.1364, 0.07873, 0.04545, 0.07873, 0.09091, 0.1575, 0.04545, 0.07873, 0.0, 0.1575, 0.09091, 0.1575, 0.6364, 0.1575, 0.5909, 0.07873, 0.5455, 0.1575, 0.6364, 0.1575, 0.6818, 0.07873, 0.5909, 0.07873, 0.6818, 0.07873, 0.6364, 0.0, 0.5909, 0.07873, 0.8636, 0.07873, 0.8182, 0.1575, 0.9091, 0.1575, 0.8636, 0.07873, 0.7727, 0.07873, 0.8182, 0.1575, 0.7727, 0.07873, 0.7273, 0.1575, 0.8182, 0.1575, 0.8182, 0.0, 0.7727, 0.07873, 0.8636, 0.07873, 0.7273, 0.1575, 0.6818, 0.07873, 0.6364, 0.1575, 0.09091, 0.0, 0.04545, 0.07873, 0.1364, 0.07873, 0.2727, 0.0, 0.2273, 0.07873, 0.3182, 0.07873, 0.4545, 0.0, 0.4091, 0.07873, 0.5, 0.07873, 0.7273, 0.1575, 0.6364, 0.1575, 0.6818, 0.2362, 0.9091, 0.1575, 0.8182, 0.1575, 0.8636, 0.2362, 0.1818, 0.1575, 0.09091, 0.1575, 0.1364, 0.2362, 0.3636, 0.1575, 0.2727, 0.1575, 0.3182, 0.2362, 0.5455, 0.1575, 0.4545, 0.1575, 0.5, 0.2362, 0.7273, 0.1575, 0.6818, 0.2362, 0.7727, 0.2362, 0.9091, 0.1575, 0.8636, 0.2362, 0.9545, 0.2362, 0.1818, 0.1575, 0.1364, 0.2362, 0.2273, 0.2362, 0.3636, 0.1575, 0.3182, 0.2362, 0.4091, 0.2362, 0.5455, 0.1575, 0.5, 0.2362, 0.5909, 0.2362, 0.8182, 0.3149, 0.7273, 0.3149, 0.7727, 0.3937, 1.0, 0.3149, 0.9091, 0.3149, 0.9545, 0.3937, 0.2727, 0.3149, 0.1818, 0.3149, 0.2273, 0.3937, 0.4545, 0.3149, 0.3636, 0.3149, 0.4091, 0.3937, 0.6364, 0.3149, 0.5455, 0.3149, 0.5909, 0.3937, 0.5909, 0.3937, 0.5, 0.3937, 0.5455, 0.4724, 0.5909, 0.3937, 0.5455, 0.3149, 0.5, 0.3937, 0.5455, 0.3149, 0.4545, 0.3149, 0.5, 0.3937, 0.4091, 0.3937, 0.3182, 0.3937, 0.3636, 0.4724, 0.4091, 0.3937, 0.3636, 0.3149, 0.3182, 0.3937, 0.3636, 0.3149, 0.2727, 0.3149, 0.3182, 0.3937, 0.2273, 0.3937, 0.1364, 0.3937, 0.1818, 0.4724, 0.2273, 0.3937, 0.1818, 0.3149, 0.1364, 0.3937, 0.1818, 0.3149, 0.09091, 0.3149, 0.1364, 0.3937, 0.9545, 0.3937, 0.8636, 0.3937, 0.9091, 0.4724, 0.9545, 0.3937, 0.9091, 0.3149, 0.8636, 0.3937, 0.9091, 0.3149, 0.8182, 0.3149, 0.8636, 0.3937, 0.7727, 0.3937, 0.6818, 0.3937, 0.7273, 0.4724, 0.7727, 0.3937, 0.7273, 0.3149, 0.6818, 0.3937, 0.7273, 0.3149, 0.6364, 0.3149, 0.6818, 0.3937, 0.5909, 0.2362, 0.5455, 0.3149, 0.6364, 0.3149, 0.5909, 0.2362, 0.5, 0.2362, 0.5455, 0.3149, 0.5, 0.2362, 0.4545, 0.3149, 0.5455, 0.3149, 0.4091, 0.2362, 0.3636, 0.3149, 0.4545, 0.3149, 0.4091, 0.2362, 0.3182, 0.2362, 0.3636, 0.3149, 0.3182, 0.2362, 0.2727, 0.3149, 0.3636, 0.3149, 0.2273, 0.2362, 0.1818, 0.3149, 0.2727, 0.3149, 0.2273, 0.2362, 0.1364, 0.2362, 0.1818, 0.3149, 0.1364, 0.2362, 0.09091, 0.3149, 0.1818, 0.3149, 0.9545, 0.2362, 0.9091, 0.3149, 1.0, 0.3149, 0.9545, 0.2362, 0.8636, 0.2362, 0.9091, 0.3149, 0.8636, 0.2362, 0.8182, 0.3149, 0.9091, 0.3149, 0.7727, 0.2362, 0.7273, 0.3149, 0.8182, 0.3149, 0.7727, 0.2362, 0.6818, 0.2362, 0.7273, 0.3149, 0.6818, 0.2362, 0.6364, 0.3149, 0.7273, 0.3149, 0.5, 0.2362, 0.4091, 0.2362, 0.4545, 0.3149, 0.5, 0.2362, 0.4545, 0.1575, 0.4091, 0.2362, 0.4545, 0.1575, 0.3636, 0.1575, 0.4091, 0.2362, 0.3182, 0.2362, 0.2273, 0.2362, 0.2727, 0.3149, 0.3182, 0.2362, 0.2727, 0.1575, 0.2273, 0.2362, 0.2727, 0.1575, 0.1818, 0.1575, 0.2273, 0.2362, 0.1364, 0.2362, 0.04545, 0.2362, 0.09091, 0.3149, 0.1364, 0.2362, 0.09091, 0.1575, 0.04545, 0.2362, 0.09091, 0.1575, 0.0, 0.1575, 0.04545, 0.2362, 0.8636, 0.2362, 0.7727, 0.2362, 0.8182, 0.3149, 0.8636, 0.2362, 0.8182, 0.1575, 0.7727, 0.2362, 0.8182, 0.1575, 0.7273, 0.1575, 0.7727, 0.2362, 0.6818, 0.2362, 0.5909, 0.2362, 0.6364, 0.3149, 0.6818, 0.2362, 0.6364, 0.1575, 0.5909, 0.2362, 0.6364, 0.1575, 0.5455, 0.1575, 0.5909, 0.2362, 0.5, 0.07873, 0.4545, 0.1575, 0.5455, 0.1575, 0.5, 0.07873, 0.4091, 0.07873, 0.4545, 0.1575, 0.4091, 0.07873, 0.3636, 0.1575, 0.4545, 0.1575, 0.3182, 0.07873, 0.2727, 0.1575, 0.3636, 0.1575, 0.3182, 0.07873, 0.2273, 0.07873, 0.2727, 0.1575, 0.2273, 0.07873, 0.1818, 0.1575, 0.2727, 0.1575, 0.1364, 0.07873, 0.09091, 0.1575, 0.1818, 0.1575, 0.1364, 0.07873, 0.04545, 0.07873, 0.09091, 0.1575, 0.04545, 0.07873, 0.0, 0.1575, 0.09091, 0.1575, 0.6364, 0.1575, 0.5909, 0.07873, 0.5455, 0.1575, 0.6364, 0.1575, 0.6818, 0.07873, 0.5909, 0.07873, 0.6818, 0.07873, 0.6364, 0.0, 0.5909, 0.07873, 0.8636, 0.07873, 0.8182, 0.1575, 0.9091, 0.1575, 0.8636, 0.07873, 0.7727, 0.07873, 0.8182, 0.1575, 0.7727, 0.07873, 0.7273, 0.1575, 0.8182, 0.1575, 0.375, 0.125, 0.625, 0.125, 0.5, 0.375, 0.375, 0.625, 0.625, 0.625, 0.625, 0.75, 0.375, 0.75, 0.375, 0.75, 0.625, 0.75, 0.625, 1.0, 0.375, 1.0, 0.125, 0.625, 0.375, 0.625, 0.375, 0.75, 0.125, 0.75, 0.625, 0.625, 0.875, 0.625, 0.875, 0.75, 0.625, 0.75, 0.5, 0.375, 0.875, 0.625, 0.625, 0.625, 0.5, 0.375, 0.375, 0.625, 0.125, 0.625, 0.5, 0.375, 0.625, 0.625, 0.375, 0.625, 0.375, 0.0, 0.625, 0.0, 0.625, 0.125, 0.375, 0.125, 0.625, 0.04167, 0.375, 0.04167, 0.375, 0.0, 0.625, 0.0, 0.375, 0.375, 0.625, 0.375, 0.625, 0.5, 0.375, 0.5, 0.25, 0.7083, 0.375, 0.7083, 0.375, 0.75, 0.25, 0.75, 0.875, 0.7083, 0.875, 0.75, 0.75, 0.75, 0.75, 0.7083, 0.25, 0.7083, 0.25, 0.75, 0.125, 0.75, 0.125, 0.7083, 0.75, 0.7083, 0.75, 0.75, 0.625, 0.75, 0.625, 0.7083, 0.625, 0.7083, 0.625, 0.75, 0.375, 0.75, 0.375, 0.7083, 0.375, 0.25, 0.625, 0.25, 0.625, 0.375, 0.375, 0.375, 0.75, 0.5, 0.75, 0.6667, 0.625, 0.6667, 0.625, 0.5, 0.875, 0.5, 0.875, 0.6667, 0.75, 0.6667, 0.75, 0.5, 0.375, 0.5, 0.375, 0.6667, 0.25, 0.6667, 0.25, 0.5, 0.625, 0.5, 0.625, 0.6667, 0.375, 0.6667, 0.375, 0.5, 0.375, 0.08333, 0.625, 0.08333, 0.625, 0.25, 0.375, 0.25, 0.375, 0.875, 0.625, 0.875, 0.625, 1.0, 0.375, 1.0, 0.375, 0.75, 0.625, 0.75, 0.625, 0.875, 0.375, 0.875, 0.25, 0.5, 0.25, 0.6667, 0.125, 0.6667, 0.125, 0.5, 0.625, 0.6667, 0.625, 0.7083, 0.375, 0.7083, 0.375, 0.6667, 0.75, 0.6667, 0.75, 0.7083, 0.625, 0.7083, 0.625, 0.6667, 0.25, 0.6667, 0.25, 0.7083, 0.125, 0.7083, 0.125, 0.6667, 0.875, 0.6667, 0.875, 0.7083, 0.75, 0.7083, 0.75, 0.6667, 0.25, 0.6667, 0.375, 0.6667, 0.375, 0.7083, 0.25, 0.7083, 0.625, 0.08333, 0.375, 0.08333, 0.375, 0.04167, 0.625, 0.04167, 0.375, 0.125, 0.625, 0.125, 0.5, 0.375, 0.375, 0.625, 0.625, 0.625, 0.625, 0.75, 0.375, 0.75, 0.375, 0.75, 0.625, 0.75, 0.625, 1.0, 0.375, 1.0, 0.125, 0.625, 0.375, 0.625, 0.375, 0.75, 0.125, 0.75, 0.625, 0.625, 0.875, 0.625, 0.875, 0.75, 0.625, 0.75, 0.5, 0.375, 0.875, 0.625, 0.625, 0.625, 0.5, 0.375, 0.375, 0.625, 0.125, 0.625, 0.5, 0.375, 0.625, 0.625, 0.375, 0.625, 0.375, 0.0, 0.625, 0.0, 0.625, 0.125, 0.375, 0.125, 0.625, 0.04167, 0.375, 0.04167, 0.375, 0.0, 0.625, 0.0, 0.375, 0.375, 0.625, 0.375, 0.625, 0.5, 0.375, 0.5, 0.25, 0.7083, 0.375, 0.7083, 0.375, 0.75, 0.25, 0.75, 0.875, 0.7083, 0.875, 0.75, 0.75, 0.75, 0.75, 0.7083, 0.25, 0.7083, 0.25, 0.75, 0.125, 0.75, 0.125, 0.7083, 0.75, 0.7083, 0.75, 0.75, 0.625, 0.75, 0.625, 0.7083, 0.625, 0.7083, 0.625, 0.75, 0.375, 0.75, 0.375, 0.7083, 0.375, 0.25, 0.625, 0.25, 0.625, 0.375, 0.375, 0.375, 0.75, 0.5, 0.75, 0.6667, 0.625, 0.6667, 0.625, 0.5, 0.875, 0.5, 0.875, 0.6667, 0.75, 0.6667, 0.75, 0.5, 0.375, 0.5, 0.375, 0.6667, 0.25, 0.6667, 0.25, 0.5, 0.625, 0.5, 0.625, 0.6667, 0.375, 0.6667, 0.375, 0.5, 0.375, 0.08333, 0.625, 0.08333, 0.625, 0.25, 0.375, 0.25, 0.375, 0.875, 0.625, 0.875, 0.625, 1.0, 0.375, 1.0, 0.375, 0.75, 0.625, 0.75, 0.625, 0.875, 0.375, 0.875, 0.25, 0.5, 0.25, 0.6667, 0.125, 0.6667, 0.125, 0.5, 0.625, 0.6667, 0.625, 0.7083, 0.375, 0.7083, 0.375, 0.6667, 0.75, 0.6667, 0.75, 0.7083, 0.625, 0.7083, 0.625, 0.6667, 0.25, 0.6667, 0.25, 0.7083, 0.125, 0.7083, 0.125, 0.6667, 0.875, 0.6667, 0.875, 0.7083, 0.75, 0.7083, 0.75, 0.6667, 0.25, 0.6667, 0.375, 0.6667, 0.375, 0.7083, 0.25, 0.7083, 0.625, 0.08333, 0.375, 0.08333, 0.375, 0.04167, 0.625, 0.04167])
me_cylinder_009.materials.append(mat_greenstrawberryplant_001)
me_cylinder_009.materials.append(mat_redstrawberryplant)
me_cylinder_009.use_remesh_fix_poles = True
me_cylinder_009.use_remesh_preserve_attributes = False
me_cylinder_009.use_mirror_vertex_groups = False
me_cylinder_009.update()

# ---- objects
ob_strawberryplant_stage_02 = bpy.data.objects.new('StrawberryPlant_Stage_02', me_cylinder_009)

# ---- transforms, parenting, visibility, modifiers, constraints
ob_strawberryplant_stage_02.location = (0.0, 0.0, 0.0)
ob_strawberryplant_stage_02.lineart.crease_threshold = 0.0

# ---- collection membership
col_collection.objects.link(ob_strawberryplant_stage_02)

# ---- scene / render settings (as saved in the file)
scene.frame_start = 1; scene.frame_end = 250; scene.frame_set(1)
scene.render.engine = 'BLENDER_EEVEE_NEXT'
scene.cycles.use_denoising = False
scene.cycles.samples = 128
scene.cycles.sampling_pattern = 'TABULATED_SOBOL'
scene.cycles.use_adaptive_sampling = False
scene.cycles.use_light_tree = False
scene.view_settings.view_transform = 'Filmic'
bpy.context.view_layer.update()

# ---- added for rendering (the .blend has no active camera and no usable light): camera, sun
cam_auto = bpy.data.cameras.new('AutoCamera')
cam_auto.lens = 50.0
cam_auto.sensor_width = 36.0
cam_auto.clip_end = 1000.0
ob_auto_camera = bpy.data.objects.new('AutoCamera', cam_auto)
scene.collection.objects.link(ob_auto_camera)
ob_auto_camera.location = (3.21374, -3.91526, 2.32268)
ob_auto_camera.rotation_euler = (1.09748, -7.21219e-08, 0.694738)
scene.camera = ob_auto_camera
light_auto_sun = bpy.data.lights.new('AutoSun', 'SUN')
light_auto_sun.energy = 3.0
light_auto_sun.angle = 0.0523599
ob_auto_sun = bpy.data.objects.new('AutoSun', light_auto_sun)
scene.collection.objects.link(ob_auto_sun)
ob_auto_sun.rotation_euler = (0.872665, 0.174533, 0.523599)
bpy.context.view_layer.update()
